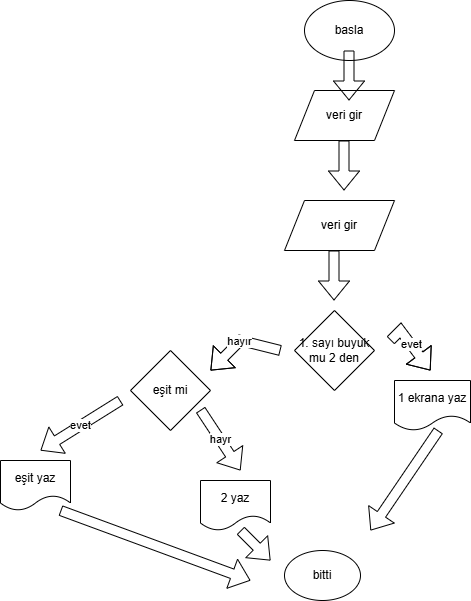

The diagram above was exported from draw.io. Its source (the exported page's mxGraphModel, read from the mxfile embedded in the PNG):
<mxGraphModel dx="1426" dy="684" grid="1" gridSize="10" guides="1" tooltips="1" connect="1" arrows="1" fold="1" page="1" pageScale="1" pageWidth="827" pageHeight="1169" math="0" shadow="0">
  <root>
    <mxCell id="0" />
    <mxCell id="1" parent="0" />
    <mxCell id="zQ5iXshxWcMvUOzKQxVJ-1" parent="1" style="ellipse;whiteSpace=wrap;html=1;" value="basla" vertex="1">
      <mxGeometry height="60" width="90" x="324" as="geometry" />
    </mxCell>
    <mxCell id="zQ5iXshxWcMvUOzKQxVJ-2" parent="1" style="shape=parallelogram;perimeter=parallelogramPerimeter;whiteSpace=wrap;html=1;fixedSize=1;" value="veri gir" vertex="1">
      <mxGeometry height="50" width="100" x="314" y="90" as="geometry" />
    </mxCell>
    <mxCell id="zQ5iXshxWcMvUOzKQxVJ-3" parent="1" style="shape=parallelogram;perimeter=parallelogramPerimeter;whiteSpace=wrap;html=1;fixedSize=1;" value="veri gir" vertex="1">
      <mxGeometry height="50" width="110" x="304" y="200" as="geometry" />
    </mxCell>
    <mxCell id="zQ5iXshxWcMvUOzKQxVJ-8" edge="1" parent="1" style="shape=flexArrow;endArrow=classic;html=1;rounded=0;" value="">
      <mxGeometry height="50" relative="1" width="50" as="geometry">
        <mxPoint x="368.5" y="50" as="sourcePoint" />
        <mxPoint x="368.5" y="100" as="targetPoint" />
      </mxGeometry>
    </mxCell>
    <mxCell id="zQ5iXshxWcMvUOzKQxVJ-11" edge="1" parent="1" style="shape=flexArrow;endArrow=classic;html=1;rounded=0;" value="">
      <mxGeometry height="50" relative="1" width="50" as="geometry">
        <mxPoint x="353.5" y="250" as="sourcePoint" />
        <mxPoint x="353.5" y="300" as="targetPoint" />
      </mxGeometry>
    </mxCell>
    <mxCell id="zQ5iXshxWcMvUOzKQxVJ-16" edge="1" parent="1" style="shape=flexArrow;endArrow=classic;html=1;rounded=0;" value="">
      <mxGeometry height="50" relative="1" width="50" as="geometry">
        <mxPoint x="363.5" y="140" as="sourcePoint" />
        <mxPoint x="363.5" y="190" as="targetPoint" />
      </mxGeometry>
    </mxCell>
    <mxCell id="zQ5iXshxWcMvUOzKQxVJ-17" parent="1" style="rhombus;whiteSpace=wrap;html=1;" value="1. sayı buyuk mu 2 den" vertex="1">
      <mxGeometry height="80" width="80" x="314" y="310" as="geometry" />
    </mxCell>
    <mxCell id="zQ5iXshxWcMvUOzKQxVJ-18" edge="1" parent="1" style="shape=flexArrow;endArrow=classic;html=1;rounded=0;" value="evet">
      <mxGeometry height="50" relative="1" width="50" as="geometry">
        <Array as="points">
          <mxPoint x="420" y="330" />
        </Array>
        <mxPoint x="410" y="340" as="sourcePoint" />
        <mxPoint x="450" y="370" as="targetPoint" />
      </mxGeometry>
    </mxCell>
    <mxCell id="zQ5iXshxWcMvUOzKQxVJ-19" edge="1" parent="1" style="shape=flexArrow;endArrow=classic;html=1;rounded=0;" value="">
      <mxGeometry height="50" relative="1" width="50" as="geometry">
        <mxPoint x="457.94" y="430" as="sourcePoint" />
        <mxPoint x="390" y="530" as="targetPoint" />
      </mxGeometry>
    </mxCell>
    <mxCell id="zQ5iXshxWcMvUOzKQxVJ-20" parent="1" style="ellipse;whiteSpace=wrap;html=1;" value="bitti" vertex="1">
      <mxGeometry height="50" width="76" x="304" y="550" as="geometry" />
    </mxCell>
    <mxCell id="zQ5iXshxWcMvUOzKQxVJ-21" edge="1" parent="1" style="shape=flexArrow;endArrow=classic;html=1;rounded=0;" value="hayır">
      <mxGeometry height="50" relative="1" width="50" as="geometry">
        <Array as="points">
          <mxPoint x="260" y="340" />
        </Array>
        <mxPoint x="300" y="350" as="sourcePoint" />
        <mxPoint x="230" y="370" as="targetPoint" />
      </mxGeometry>
    </mxCell>
    <mxCell id="zQ5iXshxWcMvUOzKQxVJ-22" parent="1" style="shape=document;whiteSpace=wrap;html=1;boundedLbl=1;" value="2 yaz" vertex="1">
      <mxGeometry height="50" width="70" x="220" y="480" as="geometry" />
    </mxCell>
    <mxCell id="zQ5iXshxWcMvUOzKQxVJ-24" edge="1" parent="1" style="shape=flexArrow;endArrow=classic;html=1;rounded=0;" value="hayr">
      <mxGeometry height="50" relative="1" width="50" as="geometry">
        <Array as="points" />
        <mxPoint x="220.00289156626516" y="409.27710843373495" as="sourcePoint" />
        <mxPoint x="260" y="470" as="targetPoint" />
      </mxGeometry>
    </mxCell>
    <mxCell id="zQ5iXshxWcMvUOzKQxVJ-25" parent="1" style="rhombus;whiteSpace=wrap;html=1;" value="eşit mi" vertex="1">
      <mxGeometry height="80" width="80" x="150" y="350" as="geometry" />
    </mxCell>
    <mxCell id="zQ5iXshxWcMvUOzKQxVJ-26" parent="1" style="shape=document;whiteSpace=wrap;html=1;boundedLbl=1;" value="eşit yaz" vertex="1">
      <mxGeometry height="50" width="70" x="20" y="460" as="geometry" />
    </mxCell>
    <mxCell id="zQ5iXshxWcMvUOzKQxVJ-27" edge="1" parent="1" style="shape=flexArrow;endArrow=classic;html=1;rounded=0;" value="evet">
      <mxGeometry height="50" relative="1" width="50" as="geometry">
        <mxPoint x="140" y="400" as="sourcePoint" />
        <mxPoint x="60" y="450" as="targetPoint" />
      </mxGeometry>
    </mxCell>
    <mxCell id="zQ5iXshxWcMvUOzKQxVJ-29" parent="1" style="shape=document;whiteSpace=wrap;html=1;boundedLbl=1;" value="1 ekrana yaz" vertex="1">
      <mxGeometry height="50" width="76" x="414" y="380" as="geometry" />
    </mxCell>
    <mxCell id="zQ5iXshxWcMvUOzKQxVJ-30" edge="1" parent="1" style="shape=flexArrow;endArrow=classic;html=1;rounded=0;" value="">
      <mxGeometry height="50" relative="1" width="50" as="geometry">
        <mxPoint x="260" y="530" as="sourcePoint" />
        <mxPoint x="290" y="560" as="targetPoint" />
      </mxGeometry>
    </mxCell>
    <mxCell id="zQ5iXshxWcMvUOzKQxVJ-31" edge="1" parent="1" style="shape=flexArrow;endArrow=classic;html=1;rounded=0;" value="">
      <mxGeometry height="50" relative="1" width="50" as="geometry">
        <mxPoint x="80" y="510" as="sourcePoint" />
        <mxPoint x="270" y="580" as="targetPoint" />
      </mxGeometry>
    </mxCell>
  </root>
</mxGraphModel>